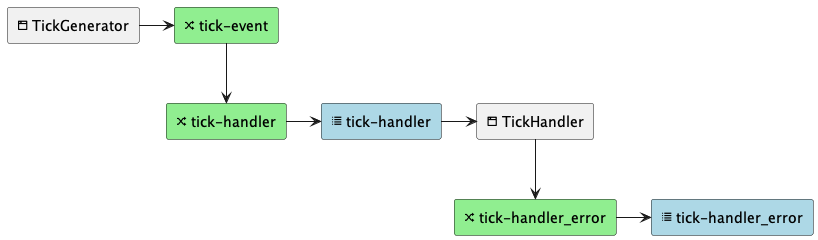

The diagram above was rendered by PlantUML. Its source (embedded in the PNG):
@startuml
skinparam componentStyle rectangle

[<&browser> TickGenerator] as gen
[<&random> tick-event] as x0 #lightgreen

together {
    [<&random> tick-handler] as x1 #lightgreen
    [<&list> tick-handler] as q1 #lightblue
    [<&browser> TickHandler] as c1
}

[<&random> tick-handler_error] as x3 #lightgreen
[<&list> tick-handler_error] as q3 #lightblue

gen -> x0

x0 --> x1
x1 -> q1
q1 -> c1

c1 --> x3
x3 -> q3

@enduml